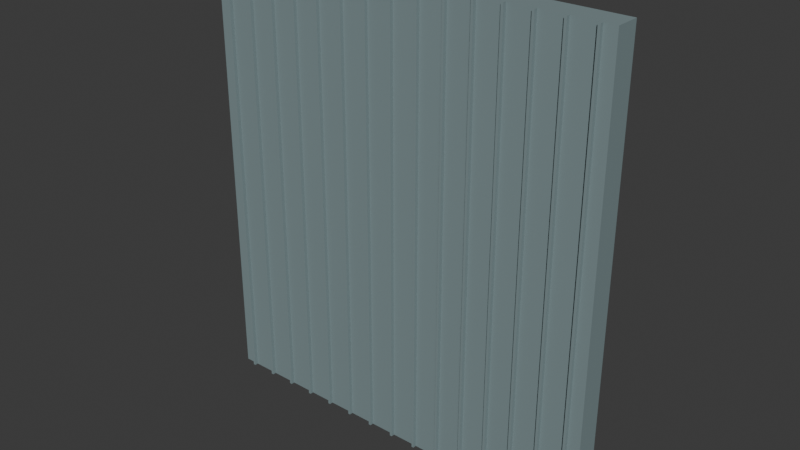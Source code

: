 # Source: terminal_solid_bay_3m.blend  (saved by Blender 4.5.91; exported with 4.5.12 LTS)
import bpy
from mathutils import Matrix  # noqa: F401  (used for matrix-valued properties, if any)

bpy.ops.wm.read_factory_settings(use_empty=True)
scene = bpy.context.scene
scene.name = 'Scene'

# ---- collections
col_collection = bpy.data.collections.new('Collection'); scene.collection.children.link(col_collection)

# ---- materials (node trees are filled in below, after node groups)
mat_deep_petrol_painted_steel = bpy.data.materials.new('Deep petrol painted steel')
mat_deep_petrol_painted_steel.diffuse_color = (0.21, 0.28, 0.29, 1.0)

# ---- material node trees
mat_deep_petrol_painted_steel.use_nodes = True; mat_deep_petrol_painted_steel.node_tree.nodes.clear()
_N = mat_deep_petrol_painted_steel.node_tree.nodes; _L = mat_deep_petrol_painted_steel.node_tree.links
n0 = _N.new('ShaderNodeBsdfPrincipled'); n0.name = 'Principled BSDF'; n0.location = (-200, 100)
n0.inputs[0].default_value = (0.21, 0.28, 0.29, 1.0)
n0.inputs[2].default_value = 0.65
n1 = _N.new('ShaderNodeOutputMaterial'); n1.name = 'Material Output'; n1.location = (200, 100)
_L.new(n0.outputs[0], n1.inputs[0])
n1.is_active_output = True

# ---- world
world_world = bpy.data.worlds.new('World'); scene.world = world_world
world_world.use_nodes = True; world_world.node_tree.nodes.clear()
_N = world_world.node_tree.nodes; _L = world_world.node_tree.links
n0 = _N.new('ShaderNodeOutputWorld'); n0.name = 'World Output'; n0.location = (200, 100)
n1 = _N.new('ShaderNodeBackground'); n1.name = 'Background'; n1.location = (-200, 100)
n1.inputs[0].default_value = (0.05088, 0.05088, 0.05088, 1.0)
_L.new(n1.outputs[0], n0.inputs[0])
n0.is_active_output = True
world_world.color = (0.05088, 0.05088, 0.05088)
world_world.sun_shadow_jitter_overblur = 0.0

# ---- meshes
me_cube_015 = bpy.data.meshes.new('Cube.015')
me_cube_015.from_pydata([(-1.5, -0.09, 0.0), (-1.5, -0.09, 3.3), (-1.5, 0.09, 0.0), (-1.5, 0.09, 3.3), (1.5, -0.09, 0.0), (1.5, -0.09, 3.3), (1.5, 0.09, 0.0), (1.5, 0.09, 3.3), (-1.409, -0.1155, 0.0), (-1.409, -0.1155, 3.3), (-1.409, -0.0905, 0.0), (-1.409, -0.0905, 3.3), (-1.391, -0.1155, 0.0), (-1.391, -0.1155, 3.3), (-1.391, -0.0905, 0.0), (-1.391, -0.0905, 3.3), (-1.209, -0.1155, 0.0), (-1.209, -0.1155, 3.3), (-1.209, -0.0905, 0.0), (-1.209, -0.0905, 3.3), (-1.191, -0.1155, 0.0), (-1.191, -0.1155, 3.3), (-1.191, -0.0905, 0.0), (-1.191, -0.0905, 3.3), (-1.009, -0.1155, 0.0), (-1.009, -0.1155, 3.3), (-1.009, -0.0905, 0.0), (-1.009, -0.0905, 3.3), (-0.991, -0.1155, 0.0), (-0.991, -0.1155, 3.3), (-0.991, -0.0905, 0.0), (-0.991, -0.0905, 3.3), (-0.809, -0.1155, 0.0), (-0.809, -0.1155, 3.3), (-0.809, -0.0905, 0.0), (-0.809, -0.0905, 3.3), (-0.791, -0.1155, 0.0), (-0.791, -0.1155, 3.3), (-0.791, -0.0905, 0.0), (-0.791, -0.0905, 3.3), (-0.609, -0.1155, 0.0), (-0.609, -0.1155, 3.3), (-0.609, -0.0905, 0.0), (-0.609, -0.0905, 3.3), (-0.591, -0.1155, 0.0), (-0.591, -0.1155, 3.3), (-0.591, -0.0905, 0.0), (-0.591, -0.0905, 3.3), (-0.409, -0.1155, 0.0), (-0.409, -0.1155, 3.3), (-0.409, -0.0905, 0.0), (-0.409, -0.0905, 3.3), (-0.391, -0.1155, 0.0), (-0.391, -0.1155, 3.3), (-0.391, -0.0905, 0.0), (-0.391, -0.0905, 3.3), (-0.209, -0.1155, 0.0), (-0.209, -0.1155, 3.3), (-0.209, -0.0905, 0.0), (-0.209, -0.0905, 3.3), (-0.191, -0.1155, 0.0), (-0.191, -0.1155, 3.3), (-0.191, -0.0905, 0.0), (-0.191, -0.0905, 3.3), (-0.009, -0.1155, 0.0), (-0.009, -0.1155, 3.3), (-0.009, -0.0905, 0.0), (-0.009, -0.0905, 3.3), (0.009, -0.1155, 0.0), (0.009, -0.1155, 3.3), (0.009, -0.0905, 0.0), (0.009, -0.0905, 3.3), (0.191, -0.1155, 0.0), (0.191, -0.1155, 3.3), (0.191, -0.0905, 0.0), (0.191, -0.0905, 3.3), (0.209, -0.1155, 0.0), (0.209, -0.1155, 3.3), (0.209, -0.0905, 0.0), (0.209, -0.0905, 3.3), (0.391, -0.1155, 0.0), (0.391, -0.1155, 3.3), (0.391, -0.0905, 0.0), (0.391, -0.0905, 3.3), (0.409, -0.1155, 0.0), (0.409, -0.1155, 3.3), (0.409, -0.0905, 0.0), (0.409, -0.0905, 3.3), (0.591, -0.1155, 0.0), (0.591, -0.1155, 3.3), (0.591, -0.0905, 0.0), (0.591, -0.0905, 3.3), (0.609, -0.1155, 0.0), (0.609, -0.1155, 3.3), (0.609, -0.0905, 0.0), (0.609, -0.0905, 3.3), (0.791, -0.1155, 0.0), (0.791, -0.1155, 3.3), (0.791, -0.0905, 0.0), (0.791, -0.0905, 3.3), (0.809, -0.1155, 0.0), (0.809, -0.1155, 3.3), (0.809, -0.0905, 0.0), (0.809, -0.0905, 3.3), (0.991, -0.1155, 0.0), (0.991, -0.1155, 3.3), (0.991, -0.0905, 0.0), (0.991, -0.0905, 3.3), (1.009, -0.1155, 0.0), (1.009, -0.1155, 3.3), (1.009, -0.0905, 0.0), (1.009, -0.0905, 3.3), (1.191, -0.1155, 0.0), (1.191, -0.1155, 3.3), (1.191, -0.0905, 0.0), (1.191, -0.0905, 3.3), (1.209, -0.1155, 0.0), (1.209, -0.1155, 3.3), (1.209, -0.0905, 0.0), (1.209, -0.0905, 3.3), (1.391, -0.1155, 0.0), (1.391, -0.1155, 3.3), (1.391, -0.0905, 0.0), (1.391, -0.0905, 3.3), (1.409, -0.1155, 0.0), (1.409, -0.1155, 3.3), (1.409, -0.0905, 0.0), (1.409, -0.0905, 3.3)], [], [(0, 1, 3, 2), (2, 3, 7, 6), (6, 7, 5, 4), (4, 5, 1, 0), (2, 6, 4, 0), (7, 3, 1, 5), (8, 9, 11, 10), (10, 11, 15, 14), (14, 15, 13, 12), (12, 13, 9, 8), (10, 14, 12, 8), (15, 11, 9, 13), (16, 17, 19, 18), (18, 19, 23, 22), (22, 23, 21, 20), (20, 21, 17, 16), (18, 22, 20, 16), (23, 19, 17, 21), (24, 25, 27, 26), (26, 27, 31, 30), (30, 31, 29, 28), (28, 29, 25, 24), (26, 30, 28, 24), (31, 27, 25, 29), (32, 33, 35, 34), (34, 35, 39, 38), (38, 39, 37, 36), (36, 37, 33, 32), (34, 38, 36, 32), (39, 35, 33, 37), (40, 41, 43, 42), (42, 43, 47, 46), (46, 47, 45, 44), (44, 45, 41, 40), (42, 46, 44, 40), (47, 43, 41, 45), (48, 49, 51, 50), (50, 51, 55, 54), (54, 55, 53, 52), (52, 53, 49, 48), (50, 54, 52, 48), (55, 51, 49, 53), (56, 57, 59, 58), (58, 59, 63, 62), (62, 63, 61, 60), (60, 61, 57, 56), (58, 62, 60, 56), (63, 59, 57, 61), (64, 65, 67, 66), (66, 67, 71, 70), (70, 71, 69, 68), (68, 69, 65, 64), (66, 70, 68, 64), (71, 67, 65, 69), (72, 73, 75, 74), (74, 75, 79, 78), (78, 79, 77, 76), (76, 77, 73, 72), (74, 78, 76, 72), (79, 75, 73, 77), (80, 81, 83, 82), (82, 83, 87, 86), (86, 87, 85, 84), (84, 85, 81, 80), (82, 86, 84, 80), (87, 83, 81, 85), (88, 89, 91, 90), (90, 91, 95, 94), (94, 95, 93, 92), (92, 93, 89, 88), (90, 94, 92, 88), (95, 91, 89, 93), (96, 97, 99, 98), (98, 99, 103, 102), (102, 103, 101, 100), (100, 101, 97, 96), (98, 102, 100, 96), (103, 99, 97, 101), (104, 105, 107, 106), (106, 107, 111, 110), (110, 111, 109, 108), (108, 109, 105, 104), (106, 110, 108, 104), (111, 107, 105, 109), (112, 113, 115, 114), (114, 115, 119, 118), (118, 119, 117, 116), (116, 117, 113, 112), (114, 118, 116, 112), (119, 115, 113, 117), (120, 121, 123, 122), (122, 123, 127, 126), (126, 127, 125, 124), (124, 125, 121, 120), (122, 126, 124, 120), (127, 123, 121, 125)])
_uv = me_cube_015.uv_layers.new(name='UVMap')
_uv.uv.foreach_set('vector', [0.375, 0.0, 0.625, 0.0, 0.625, 0.25, 0.375, 0.25, 0.375, 0.25, 0.625, 0.25, 0.625, 0.5, 0.375, 0.5, 0.375, 0.5, 0.625, 0.5, 0.625, 0.75, 0.375, 0.75, 0.375, 0.75, 0.625, 0.75, 0.625, 1.0, 0.375, 1.0, 0.125, 0.5, 0.375, 0.5, 0.375, 0.75, 0.125, 0.75, 0.625, 0.5, 0.875, 0.5, 0.875, 0.75, 0.625, 0.75, 0.375, 0.0, 0.625, 0.0, 0.625, 0.25, 0.375, 0.25, 0.375, 0.25, 0.625, 0.25, 0.625, 0.5, 0.375, 0.5, 0.375, 0.5, 0.625, 0.5, 0.625, 0.75, 0.375, 0.75, 0.375, 0.75, 0.625, 0.75, 0.625, 1.0, 0.375, 1.0, 0.125, 0.5, 0.375, 0.5, 0.375, 0.75, 0.125, 0.75, 0.625, 0.5, 0.875, 0.5, 0.875, 0.75, 0.625, 0.75, 0.375, 0.0, 0.625, 0.0, 0.625, 0.25, 0.375, 0.25, 0.375, 0.25, 0.625, 0.25, 0.625, 0.5, 0.375, 0.5, 0.375, 0.5, 0.625, 0.5, 0.625, 0.75, 0.375, 0.75, 0.375, 0.75, 0.625, 0.75, 0.625, 1.0, 0.375, 1.0, 0.125, 0.5, 0.375, 0.5, 0.375, 0.75, 0.125, 0.75, 0.625, 0.5, 0.875, 0.5, 0.875, 0.75, 0.625, 0.75, 0.375, 0.0, 0.625, 0.0, 0.625, 0.25, 0.375, 0.25, 0.375, 0.25, 0.625, 0.25, 0.625, 0.5, 0.375, 0.5, 0.375, 0.5, 0.625, 0.5, 0.625, 0.75, 0.375, 0.75, 0.375, 0.75, 0.625, 0.75, 0.625, 1.0, 0.375, 1.0, 0.125, 0.5, 0.375, 0.5, 0.375, 0.75, 0.125, 0.75, 0.625, 0.5, 0.875, 0.5, 0.875, 0.75, 0.625, 0.75, 0.375, 0.0, 0.625, 0.0, 0.625, 0.25, 0.375, 0.25, 0.375, 0.25, 0.625, 0.25, 0.625, 0.5, 0.375, 0.5, 0.375, 0.5, 0.625, 0.5, 0.625, 0.75, 0.375, 0.75, 0.375, 0.75, 0.625, 0.75, 0.625, 1.0, 0.375, 1.0, 0.125, 0.5, 0.375, 0.5, 0.375, 0.75, 0.125, 0.75, 0.625, 0.5, 0.875, 0.5, 0.875, 0.75, 0.625, 0.75, 0.375, 0.0, 0.625, 0.0, 0.625, 0.25, 0.375, 0.25, 0.375, 0.25, 0.625, 0.25, 0.625, 0.5, 0.375, 0.5, 0.375, 0.5, 0.625, 0.5, 0.625, 0.75, 0.375, 0.75, 0.375, 0.75, 0.625, 0.75, 0.625, 1.0, 0.375, 1.0, 0.125, 0.5, 0.375, 0.5, 0.375, 0.75, 0.125, 0.75, 0.625, 0.5, 0.875, 0.5, 0.875, 0.75, 0.625, 0.75, 0.375, 0.0, 0.625, 0.0, 0.625, 0.25, 0.375, 0.25, 0.375, 0.25, 0.625, 0.25, 0.625, 0.5, 0.375, 0.5, 0.375, 0.5, 0.625, 0.5, 0.625, 0.75, 0.375, 0.75, 0.375, 0.75, 0.625, 0.75, 0.625, 1.0, 0.375, 1.0, 0.125, 0.5, 0.375, 0.5, 0.375, 0.75, 0.125, 0.75, 0.625, 0.5, 0.875, 0.5, 0.875, 0.75, 0.625, 0.75, 0.375, 0.0, 0.625, 0.0, 0.625, 0.25, 0.375, 0.25, 0.375, 0.25, 0.625, 0.25, 0.625, 0.5, 0.375, 0.5, 0.375, 0.5, 0.625, 0.5, 0.625, 0.75, 0.375, 0.75, 0.375, 0.75, 0.625, 0.75, 0.625, 1.0, 0.375, 1.0, 0.125, 0.5, 0.375, 0.5, 0.375, 0.75, 0.125, 0.75, 0.625, 0.5, 0.875, 0.5, 0.875, 0.75, 0.625, 0.75, 0.375, 0.0, 0.625, 0.0, 0.625, 0.25, 0.375, 0.25, 0.375, 0.25, 0.625, 0.25, 0.625, 0.5, 0.375, 0.5, 0.375, 0.5, 0.625, 0.5, 0.625, 0.75, 0.375, 0.75, 0.375, 0.75, 0.625, 0.75, 0.625, 1.0, 0.375, 1.0, 0.125, 0.5, 0.375, 0.5, 0.375, 0.75, 0.125, 0.75, 0.625, 0.5, 0.875, 0.5, 0.875, 0.75, 0.625, 0.75, 0.375, 0.0, 0.625, 0.0, 0.625, 0.25, 0.375, 0.25, 0.375, 0.25, 0.625, 0.25, 0.625, 0.5, 0.375, 0.5, 0.375, 0.5, 0.625, 0.5, 0.625, 0.75, 0.375, 0.75, 0.375, 0.75, 0.625, 0.75, 0.625, 1.0, 0.375, 1.0, 0.125, 0.5, 0.375, 0.5, 0.375, 0.75, 0.125, 0.75, 0.625, 0.5, 0.875, 0.5, 0.875, 0.75, 0.625, 0.75, 0.375, 0.0, 0.625, 0.0, 0.625, 0.25, 0.375, 0.25, 0.375, 0.25, 0.625, 0.25, 0.625, 0.5, 0.375, 0.5, 0.375, 0.5, 0.625, 0.5, 0.625, 0.75, 0.375, 0.75, 0.375, 0.75, 0.625, 0.75, 0.625, 1.0, 0.375, 1.0, 0.125, 0.5, 0.375, 0.5, 0.375, 0.75, 0.125, 0.75, 0.625, 0.5, 0.875, 0.5, 0.875, 0.75, 0.625, 0.75, 0.375, 0.0, 0.625, 0.0, 0.625, 0.25, 0.375, 0.25, 0.375, 0.25, 0.625, 0.25, 0.625, 0.5, 0.375, 0.5, 0.375, 0.5, 0.625, 0.5, 0.625, 0.75, 0.375, 0.75, 0.375, 0.75, 0.625, 0.75, 0.625, 1.0, 0.375, 1.0, 0.125, 0.5, 0.375, 0.5, 0.375, 0.75, 0.125, 0.75, 0.625, 0.5, 0.875, 0.5, 0.875, 0.75, 0.625, 0.75, 0.375, 0.0, 0.625, 0.0, 0.625, 0.25, 0.375, 0.25, 0.375, 0.25, 0.625, 0.25, 0.625, 0.5, 0.375, 0.5, 0.375, 0.5, 0.625, 0.5, 0.625, 0.75, 0.375, 0.75, 0.375, 0.75, 0.625, 0.75, 0.625, 1.0, 0.375, 1.0, 0.125, 0.5, 0.375, 0.5, 0.375, 0.75, 0.125, 0.75, 0.625, 0.5, 0.875, 0.5, 0.875, 0.75, 0.625, 0.75, 0.375, 0.0, 0.625, 0.0, 0.625, 0.25, 0.375, 0.25, 0.375, 0.25, 0.625, 0.25, 0.625, 0.5, 0.375, 0.5, 0.375, 0.5, 0.625, 0.5, 0.625, 0.75, 0.375, 0.75, 0.375, 0.75, 0.625, 0.75, 0.625, 1.0, 0.375, 1.0, 0.125, 0.5, 0.375, 0.5, 0.375, 0.75, 0.125, 0.75, 0.625, 0.5, 0.875, 0.5, 0.875, 0.75, 0.625, 0.75, 0.375, 0.0, 0.625, 0.0, 0.625, 0.25, 0.375, 0.25, 0.375, 0.25, 0.625, 0.25, 0.625, 0.5, 0.375, 0.5, 0.375, 0.5, 0.625, 0.5, 0.625, 0.75, 0.375, 0.75, 0.375, 0.75, 0.625, 0.75, 0.625, 1.0, 0.375, 1.0, 0.125, 0.5, 0.375, 0.5, 0.375, 0.75, 0.125, 0.75, 0.625, 0.5, 0.875, 0.5, 0.875, 0.75, 0.625, 0.75, 0.375, 0.0, 0.625, 0.0, 0.625, 0.25, 0.375, 0.25, 0.375, 0.25, 0.625, 0.25, 0.625, 0.5, 0.375, 0.5, 0.375, 0.5, 0.625, 0.5, 0.625, 0.75, 0.375, 0.75, 0.375, 0.75, 0.625, 0.75, 0.625, 1.0, 0.375, 1.0, 0.125, 0.5, 0.375, 0.5, 0.375, 0.75, 0.125, 0.75, 0.625, 0.5, 0.875, 0.5, 0.875, 0.75, 0.625, 0.75])
me_cube_015.materials.append(mat_deep_petrol_painted_steel)
me_cube_015.update()

# ---- objects
ob_terminal_solid_bay_3m__deep_petrol_painted_steel = bpy.data.objects.new('terminal_solid_bay_3m__Deep petrol painted steel', me_cube_015)

# ---- transforms, parenting, visibility, modifiers, constraints
ob_terminal_solid_bay_3m__deep_petrol_painted_steel.location = (0.0, 0.0, 0.0)

# ---- collection membership
col_collection.objects.link(ob_terminal_solid_bay_3m__deep_petrol_painted_steel)

# ---- scene / render settings (as saved in the file)
scene.frame_start = 1; scene.frame_end = 250; scene.frame_set(1)
scene.render.engine = 'BLENDER_EEVEE_NEXT'
bpy.context.view_layer.update()

# ---- added for rendering (the .blend has no active camera and no usable light): camera, sun
cam_auto = bpy.data.cameras.new('AutoCamera')
cam_auto.lens = 50.0
cam_auto.sensor_width = 36.0
cam_auto.clip_end = 1000.0
ob_auto_camera = bpy.data.objects.new('AutoCamera', cam_auto)
scene.collection.objects.link(ob_auto_camera)
ob_auto_camera.location = (4.13071, -4.96961, 4.95457)
ob_auto_camera.rotation_euler = (1.09748, -7.21219e-08, 0.694738)
scene.camera = ob_auto_camera
light_auto_sun = bpy.data.lights.new('AutoSun', 'SUN')
light_auto_sun.energy = 3.0
light_auto_sun.angle = 0.0523599
ob_auto_sun = bpy.data.objects.new('AutoSun', light_auto_sun)
scene.collection.objects.link(ob_auto_sun)
ob_auto_sun.rotation_euler = (0.872665, 0.174533, 0.523599)
bpy.context.view_layer.update()
